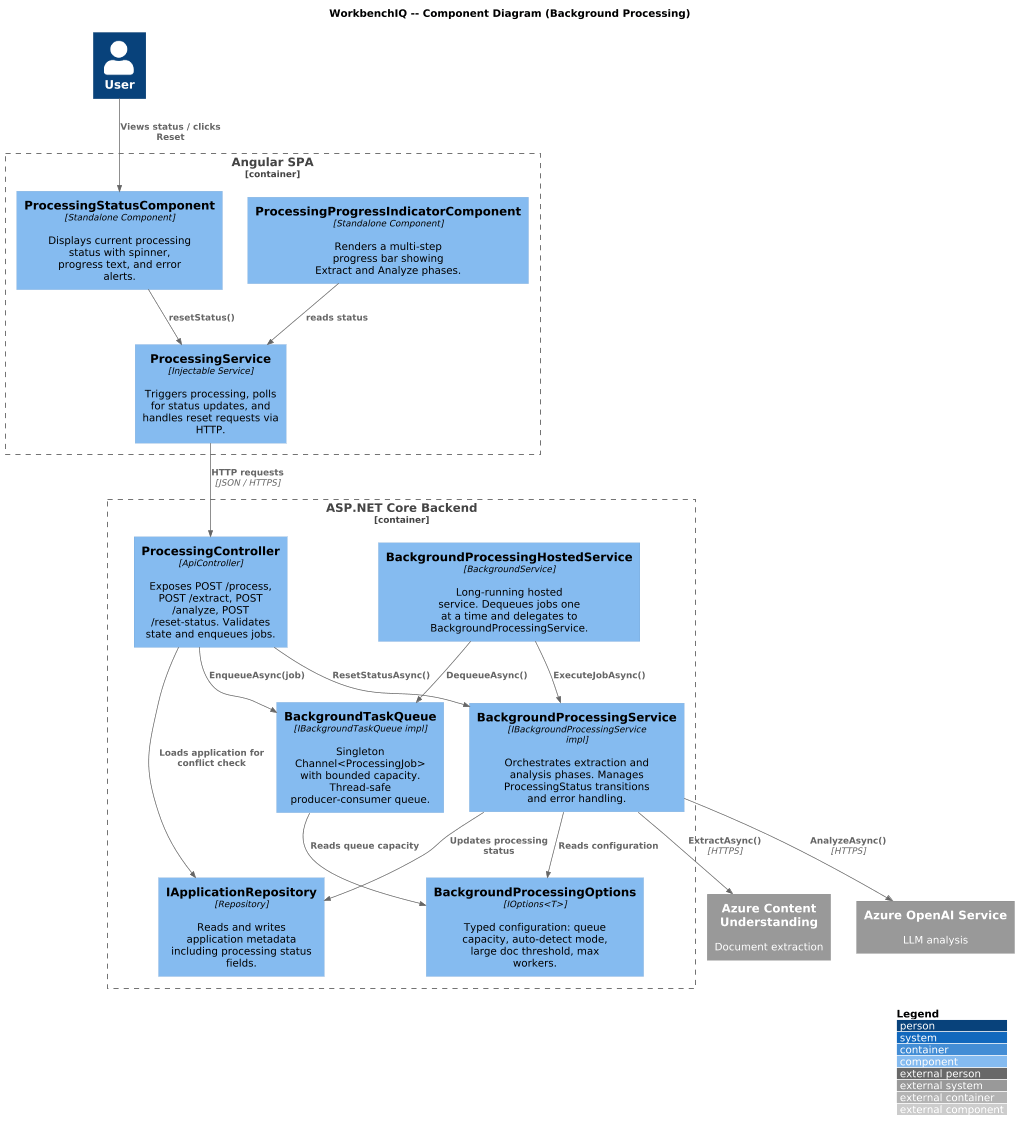

The diagram above was rendered by PlantUML. Its source (embedded in the PNG):
@startuml
' ---------------------------------------------------------------------------
' WorkbenchIQ -- C4 Component diagram for Background Processing
' ---------------------------------------------------------------------------
!include https://raw.githubusercontent.com/plantuml-stdlib/C4-PlantUML/master/C4_Component.puml

LAYOUT_WITH_LEGEND()
scale max 1024 width

title WorkbenchIQ -- Component Diagram (Background Processing)

Person(user, "User")

Container_Boundary(angular, "Angular SPA") {
  Component(ngProcSvc, "ProcessingService", "Injectable Service", "Triggers processing, polls for status updates, and handles reset requests via HTTP.")
  Component(statusComp, "ProcessingStatusComponent", "Standalone Component", "Displays current processing status with spinner, progress text, and error alerts.")
  Component(progressComp, "ProcessingProgressIndicatorComponent", "Standalone Component", "Renders a multi-step progress bar showing Extract and Analyze phases.")
}

Container_Boundary(dotnet, "ASP.NET Core Backend") {
  Component(procCtrl, "ProcessingController", "ApiController", "Exposes POST /process, POST /extract, POST /analyze, POST /reset-status. Validates state and enqueues jobs.")
  Component(taskQueue, "BackgroundTaskQueue", "IBackgroundTaskQueue impl", "Singleton Channel<ProcessingJob> with bounded capacity. Thread-safe producer-consumer queue.")
  Component(hostedSvc, "BackgroundProcessingHostedService", "BackgroundService", "Long-running hosted service. Dequeues jobs one at a time and delegates to BackgroundProcessingService.")
  Component(procSvc, "BackgroundProcessingService", "IBackgroundProcessingService impl", "Orchestrates extraction and analysis phases. Manages ProcessingStatus transitions and error handling.")
  Component(procOpts, "BackgroundProcessingOptions", "IOptions<T>", "Typed configuration: queue capacity, auto-detect mode, large doc threshold, max workers.")
  Component(appRepo, "IApplicationRepository", "Repository", "Reads and writes application metadata including processing status fields.")
}

System_Ext(cu, "Azure Content Understanding", "Document extraction")
System_Ext(llm, "Azure OpenAI Service", "LLM analysis")

Rel(user, statusComp, "Views status / clicks Reset")
Rel(statusComp, ngProcSvc, "resetStatus()")
Rel(progressComp, ngProcSvc, "reads status")

Rel(ngProcSvc, procCtrl, "HTTP requests", "JSON / HTTPS")
Rel(procCtrl, taskQueue, "EnqueueAsync(job)")
Rel(procCtrl, procSvc, "ResetStatusAsync()")
Rel(procCtrl, appRepo, "Loads application for conflict check")

Rel(hostedSvc, taskQueue, "DequeueAsync()")
Rel(hostedSvc, procSvc, "ExecuteJobAsync()")
Rel(procSvc, appRepo, "Updates processing status")
Rel(procSvc, cu, "ExtractAsync()", "HTTPS")
Rel(procSvc, llm, "AnalyzeAsync()", "HTTPS")
Rel(procSvc, procOpts, "Reads configuration")
Rel(taskQueue, procOpts, "Reads queue capacity")
@enduml